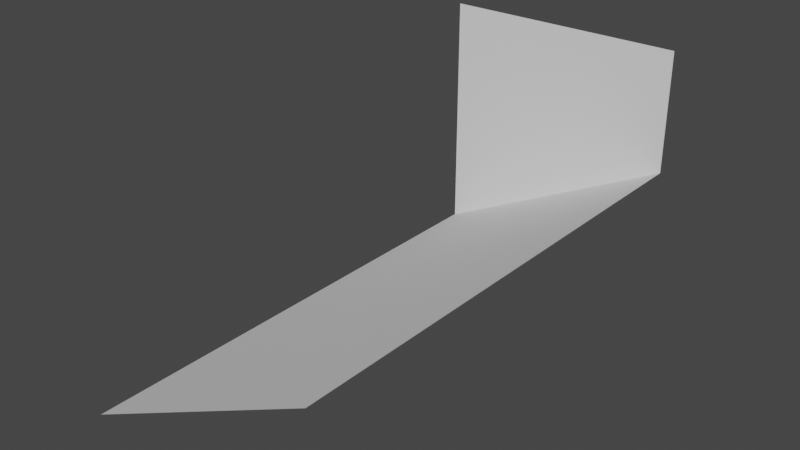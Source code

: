 # Source: cliff_corner_to_middle_mirrored.blend  (saved by Blender 2.80.75; exported with 4.5.12 LTS)
import bpy
from mathutils import Matrix  # noqa: F401  (used for matrix-valued properties, if any)

bpy.ops.wm.read_factory_settings(use_empty=True)
scene = bpy.context.scene
scene.name = 'Scene'

# ---- collections
col_collection = bpy.data.collections.new('Collection'); scene.collection.children.link(col_collection)

# ---- world
world_world = bpy.data.worlds.new('World'); scene.world = world_world
world_world.use_nodes = True; world_world.node_tree.nodes.clear()
_N = world_world.node_tree.nodes; _L = world_world.node_tree.links
n0 = _N.new('ShaderNodeOutputWorld'); n0.name = 'World Output'; n0.location = (300, 300)
n1 = _N.new('ShaderNodeBackground'); n1.name = 'Background'; n1.location = (10, 300)
n1.inputs[0].default_value = (0.05088, 0.05088, 0.05088, 1.0)
_L.new(n1.outputs[0], n0.inputs[0])
n0.is_active_output = True
world_world.color = (0.05088, 0.05088, 0.05088)
world_world.use_sun_shadow = False
world_world.sun_shadow_jitter_overblur = 0.0

# ---- meshes
me_plane = bpy.data.meshes.new('Plane')
me_plane.from_pydata([(-1.0, 0.0, 0.0), (0.0, 0.0, 0.5), (-1.0, 2.0, 0.0), (0.0, 2.0, 0.5), (-1.0, 2.0, 1.0), (0.0, 2.0, 1.0)], [], [(0, 2, 3, 1), (5, 3, 2, 4)])
_uv = me_plane.uv_layers.new(name='UVMap')
_uv.uv.foreach_set('vector', [0.0, 0.0, 0.0, 1.0, 1.0, 1.0, 1.0, 0.0, 0.0, 0.0, 1.0, 1.0, 0.0, 1.0, 0.0, 0.0])
me_plane.use_remesh_preserve_volume = False
me_plane.use_remesh_preserve_attributes = False
me_plane.use_mirror_vertex_groups = False
me_plane.update()

# ---- objects
ob_plane = bpy.data.objects.new('Plane', me_plane)

# ---- transforms, parenting, visibility, modifiers, constraints
ob_plane.location = (0.0, 0.0, 0.0)
ob_plane.lineart.crease_threshold = 0.0

# ---- collection membership
col_collection.objects.link(ob_plane)

# ---- scene / render settings (as saved in the file)
scene.frame_start = 1; scene.frame_end = 250; scene.frame_set(1)
scene.render.engine = 'BLENDER_EEVEE_NEXT'
scene.cycles.use_denoising = False
scene.cycles.samples = 128
scene.cycles.sampling_pattern = 'TABULATED_SOBOL'
scene.cycles.use_adaptive_sampling = False
scene.cycles.use_light_tree = False
scene.view_settings.view_transform = 'Filmic'
bpy.context.view_layer.update()

# ---- added for rendering (the .blend has no active camera and no usable light): camera, sun
cam_auto = bpy.data.cameras.new('AutoCamera')
cam_auto.lens = 50.0
cam_auto.sensor_width = 36.0
cam_auto.clip_end = 1000.0
ob_auto_camera = bpy.data.objects.new('AutoCamera', cam_auto)
scene.collection.objects.link(ob_auto_camera)
ob_auto_camera.location = (1.76633, -1.71959, 2.31306)
ob_auto_camera.rotation_euler = (1.09748, -7.21219e-08, 0.694738)
scene.camera = ob_auto_camera
light_auto_sun = bpy.data.lights.new('AutoSun', 'SUN')
light_auto_sun.energy = 3.0
light_auto_sun.angle = 0.0523599
ob_auto_sun = bpy.data.objects.new('AutoSun', light_auto_sun)
scene.collection.objects.link(ob_auto_sun)
ob_auto_sun.rotation_euler = (0.872665, 0.174533, 0.523599)
bpy.context.view_layer.update()
